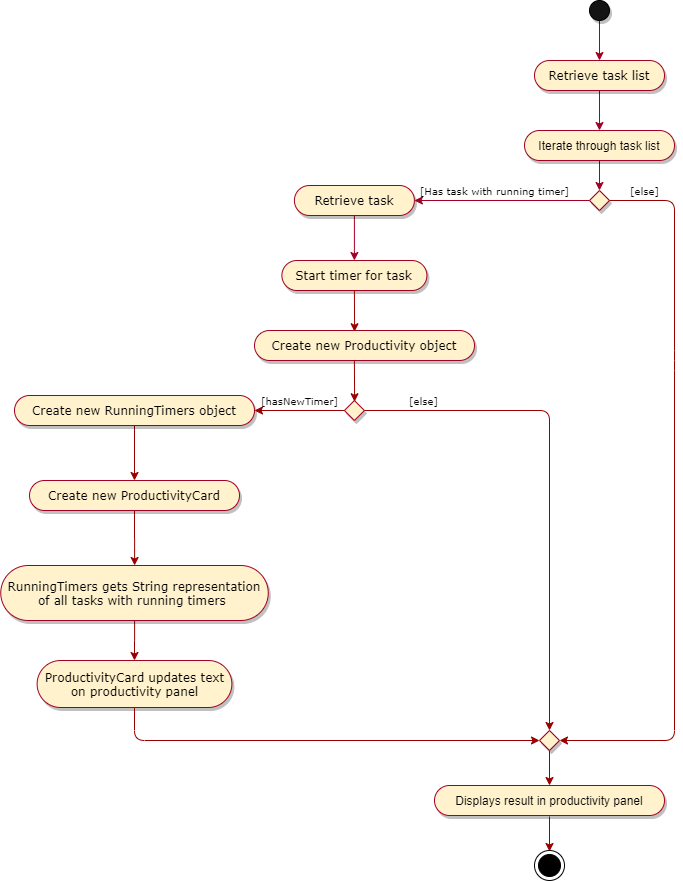

The diagram above was exported from draw.io. Its source (the exported page's mxGraphModel, read from the mxfile embedded in the PNG):
<mxGraphModel dx="1992" dy="512" grid="1" gridSize="10" guides="1" tooltips="1" connect="1" arrows="1" fold="1" page="1" pageScale="1" pageWidth="827" pageHeight="1169" math="0" shadow="0">
  <root>
    <mxCell id="0" />
    <mxCell id="1" parent="0" />
    <mxCell id="Oy0c-lYQoJ4utgU8fDNL-39" value="" style="edgeStyle=orthogonalEdgeStyle;rounded=0;orthogonalLoop=1;jettySize=auto;html=1;startArrow=none;startFill=0;endArrow=classic;endFill=1;strokeColor=#A20025;" parent="1" source="Oy0c-lYQoJ4utgU8fDNL-40" target="Oy0c-lYQoJ4utgU8fDNL-47" edge="1">
      <mxGeometry relative="1" as="geometry" />
    </mxCell>
    <mxCell id="Oy0c-lYQoJ4utgU8fDNL-40" value="" style="ellipse;whiteSpace=wrap;html=1;aspect=fixed;fillColor=#141414;shadow=1;" parent="1" vertex="1">
      <mxGeometry x="525" y="50" width="20" height="20" as="geometry" />
    </mxCell>
    <mxCell id="Oy0c-lYQoJ4utgU8fDNL-41" value="" style="edgeStyle=orthogonalEdgeStyle;rounded=0;orthogonalLoop=1;jettySize=auto;html=1;startArrow=none;startFill=0;endArrow=classic;endFill=1;strokeColor=#A20025;fontFamily=Verdana;" parent="1" source="Oy0c-lYQoJ4utgU8fDNL-42" target="Oy0c-lYQoJ4utgU8fDNL-45" edge="1">
      <mxGeometry relative="1" as="geometry" />
    </mxCell>
    <mxCell id="Oy0c-lYQoJ4utgU8fDNL-42" value="Iterate through task list" style="whiteSpace=wrap;html=1;rounded=1;arcSize=50;align=center;verticalAlign=middle;strokeWidth=1;autosize=1;spacing=4;treeFolding=1;treeMoving=1;newEdgeStyle={&quot;edgeStyle&quot;:&quot;entityRelationEdgeStyle&quot;,&quot;startArrow&quot;:&quot;none&quot;,&quot;endArrow&quot;:&quot;none&quot;,&quot;segment&quot;:10,&quot;curved&quot;:1};shadow=1;fillColor=#fff2cc;strokeColor=#A20025;" parent="1" vertex="1">
      <mxGeometry x="460" y="180" width="150" height="30" as="geometry" />
    </mxCell>
    <mxCell id="Oy0c-lYQoJ4utgU8fDNL-43" value="" style="edgeStyle=orthogonalEdgeStyle;rounded=0;orthogonalLoop=1;jettySize=auto;html=1;startArrow=none;startFill=0;endArrow=classic;endFill=1;strokeColor=#A20025;fontFamily=Verdana;exitX=0.25;exitY=0.5;exitDx=0;exitDy=0;exitPerimeter=0;" parent="1" source="Oy0c-lYQoJ4utgU8fDNL-45" target="Oy0c-lYQoJ4utgU8fDNL-49" edge="1">
      <mxGeometry relative="1" as="geometry">
        <mxPoint x="519.9" y="250" as="sourcePoint" />
      </mxGeometry>
    </mxCell>
    <mxCell id="Oy0c-lYQoJ4utgU8fDNL-45" value="" style="rhombus;whiteSpace=wrap;html=1;shadow=1;strokeColor=#A20025;fillColor=#fff2cc;" parent="1" vertex="1">
      <mxGeometry x="525" y="240" width="20" height="20" as="geometry" />
    </mxCell>
    <mxCell id="Oy0c-lYQoJ4utgU8fDNL-46" value="" style="edgeStyle=orthogonalEdgeStyle;rounded=0;orthogonalLoop=1;jettySize=auto;html=1;startArrow=none;startFill=0;endArrow=classic;endFill=1;strokeColor=#A20025;" parent="1" source="Oy0c-lYQoJ4utgU8fDNL-47" target="Oy0c-lYQoJ4utgU8fDNL-42" edge="1">
      <mxGeometry relative="1" as="geometry" />
    </mxCell>
    <mxCell id="Oy0c-lYQoJ4utgU8fDNL-47" value="Retrieve task list" style="whiteSpace=wrap;rounded=1;arcSize=50;align=center;verticalAlign=middle;strokeWidth=1;autosize=1;spacing=4;treeFolding=1;treeMoving=1;newEdgeStyle={&quot;edgeStyle&quot;:&quot;entityRelationEdgeStyle&quot;,&quot;startArrow&quot;:&quot;none&quot;,&quot;endArrow&quot;:&quot;none&quot;,&quot;segment&quot;:10,&quot;curved&quot;:1};shadow=1;fillColor=#fff2cc;strokeColor=#A20025;horizontal=1;fontFamily=Verdana;" parent="1" vertex="1">
      <mxGeometry x="470" y="110" width="130" height="30" as="geometry" />
    </mxCell>
    <mxCell id="Oy0c-lYQoJ4utgU8fDNL-48" style="edgeStyle=orthogonalEdgeStyle;rounded=0;orthogonalLoop=1;jettySize=auto;html=1;exitX=0.5;exitY=1;exitDx=0;exitDy=0;startArrow=none;startFill=0;endArrow=classic;endFill=1;strokeColor=#A20025;fontFamily=Verdana;" parent="1" source="Oy0c-lYQoJ4utgU8fDNL-49" edge="1">
      <mxGeometry relative="1" as="geometry">
        <mxPoint x="289.9" y="310" as="targetPoint" />
        <Array as="points">
          <mxPoint x="289.9" y="300" />
        </Array>
      </mxGeometry>
    </mxCell>
    <mxCell id="Oy0c-lYQoJ4utgU8fDNL-49" value="Retrieve task" style="whiteSpace=wrap;html=1;rounded=1;arcSize=50;align=center;verticalAlign=middle;strokeWidth=1;autosize=1;spacing=4;treeFolding=1;treeMoving=1;newEdgeStyle={&quot;edgeStyle&quot;:&quot;entityRelationEdgeStyle&quot;,&quot;startArrow&quot;:&quot;none&quot;,&quot;endArrow&quot;:&quot;none&quot;,&quot;segment&quot;:10,&quot;curved&quot;:1};shadow=1;fillColor=#fff2cc;strokeColor=#A20025;fontFamily=Verdana;" parent="1" vertex="1">
      <mxGeometry x="229.9" y="235" width="120" height="30" as="geometry" />
    </mxCell>
    <mxCell id="Oy0c-lYQoJ4utgU8fDNL-50" value="&lt;span style=&quot;font-size: 10px&quot;&gt;[Has task with running timer]&lt;/span&gt;" style="text;html=1;align=center;verticalAlign=middle;resizable=0;points=[];autosize=1;fontFamily=Verdana;" parent="1" vertex="1">
      <mxGeometry x="349.9" y="230" width="160" height="20" as="geometry" />
    </mxCell>
    <mxCell id="Oy0c-lYQoJ4utgU8fDNL-53" value="Displays result in productivity panel" style="whiteSpace=wrap;html=1;rounded=1;arcSize=50;align=center;verticalAlign=middle;strokeWidth=1;autosize=1;spacing=4;treeFolding=1;treeMoving=1;newEdgeStyle={&quot;edgeStyle&quot;:&quot;entityRelationEdgeStyle&quot;,&quot;startArrow&quot;:&quot;none&quot;,&quot;endArrow&quot;:&quot;none&quot;,&quot;segment&quot;:10,&quot;curved&quot;:1};shadow=1;fillColor=#fff2cc;strokeColor=#A20025;" parent="1" vertex="1">
      <mxGeometry x="370" y="835" width="230" height="30" as="geometry" />
    </mxCell>
    <mxCell id="Oy0c-lYQoJ4utgU8fDNL-55" value="&lt;font style=&quot;font-size: 10px&quot;&gt;[else]&lt;/font&gt;" style="text;html=1;align=center;verticalAlign=middle;resizable=0;points=[];autosize=1;fontFamily=Verdana;" parent="1" vertex="1">
      <mxGeometry x="560" y="230" width="40" height="20" as="geometry" />
    </mxCell>
    <mxCell id="Oy0c-lYQoJ4utgU8fDNL-61" value="Start timer for task" style="whiteSpace=wrap;html=1;rounded=1;arcSize=50;align=center;verticalAlign=middle;strokeWidth=1;autosize=1;spacing=4;treeFolding=1;treeMoving=1;newEdgeStyle={&quot;edgeStyle&quot;:&quot;entityRelationEdgeStyle&quot;,&quot;startArrow&quot;:&quot;none&quot;,&quot;endArrow&quot;:&quot;none&quot;,&quot;segment&quot;:10,&quot;curved&quot;:1};shadow=1;fillColor=#fff2cc;strokeColor=#A20025;fontFamily=Verdana;" parent="1" vertex="1">
      <mxGeometry x="217.4" y="310" width="145" height="30" as="geometry" />
    </mxCell>
    <mxCell id="Oy0c-lYQoJ4utgU8fDNL-64" value="" style="rhombus;whiteSpace=wrap;html=1;shadow=1;strokeColor=#A20025;fillColor=#fff2cc;" parent="1" vertex="1">
      <mxGeometry x="475" y="780" width="20" height="20" as="geometry" />
    </mxCell>
    <mxCell id="Oy0c-lYQoJ4utgU8fDNL-65" value="" style="endArrow=classic;html=1;strokeColor=#990000;entryX=0.5;entryY=0;entryDx=0;entryDy=0;exitX=0.5;exitY=1;exitDx=0;exitDy=0;" parent="1" source="Oy0c-lYQoJ4utgU8fDNL-64" target="Oy0c-lYQoJ4utgU8fDNL-53" edge="1">
      <mxGeometry width="50" height="50" relative="1" as="geometry">
        <mxPoint x="361" y="840" as="sourcePoint" />
        <mxPoint x="411" y="790" as="targetPoint" />
      </mxGeometry>
    </mxCell>
    <mxCell id="Oy0c-lYQoJ4utgU8fDNL-75" value="" style="endArrow=classic;html=1;strokeColor=#990000;entryX=0.5;entryY=0;entryDx=0;entryDy=0;exitX=0.5;exitY=1;exitDx=0;exitDy=0;" parent="1" edge="1">
      <mxGeometry width="50" height="50" relative="1" as="geometry">
        <mxPoint x="485" y="866" as="sourcePoint" />
        <mxPoint x="485" y="901" as="targetPoint" />
      </mxGeometry>
    </mxCell>
    <mxCell id="Oy0c-lYQoJ4utgU8fDNL-77" value="Create new Productivity object" style="whiteSpace=wrap;html=1;rounded=1;arcSize=50;align=center;verticalAlign=middle;strokeWidth=1;autosize=1;spacing=4;treeFolding=1;treeMoving=1;newEdgeStyle={&quot;edgeStyle&quot;:&quot;entityRelationEdgeStyle&quot;,&quot;startArrow&quot;:&quot;none&quot;,&quot;endArrow&quot;:&quot;none&quot;,&quot;segment&quot;:10,&quot;curved&quot;:1};shadow=1;fillColor=#fff2cc;strokeColor=#A20025;fontFamily=Verdana;" parent="1" vertex="1">
      <mxGeometry x="190" y="380" width="220" height="30" as="geometry" />
    </mxCell>
    <mxCell id="Oy0c-lYQoJ4utgU8fDNL-80" value="" style="endArrow=classic;html=1;exitX=0.5;exitY=1;exitDx=0;exitDy=0;entryX=0.455;entryY=0.041;entryDx=0;entryDy=0;entryPerimeter=0;strokeColor=#990000;" parent="1" source="Oy0c-lYQoJ4utgU8fDNL-61" target="Oy0c-lYQoJ4utgU8fDNL-77" edge="1">
      <mxGeometry width="50" height="50" relative="1" as="geometry">
        <mxPoint x="364.9" y="450" as="sourcePoint" />
        <mxPoint x="290.9" y="375" as="targetPoint" />
      </mxGeometry>
    </mxCell>
    <mxCell id="zr0Nru6o8cvNEFflNvsd-1" value="" style="ellipse;html=1;shape=endState;fillColor=#000000;strokeColor=#000000;" parent="1" vertex="1">
      <mxGeometry x="470" y="900" width="30" height="30" as="geometry" />
    </mxCell>
    <mxCell id="m9OwkkD9xvv6NjTVTCLg-14" value="" style="edgeStyle=orthogonalEdgeStyle;rounded=0;orthogonalLoop=1;jettySize=auto;html=1;strokeColor=#990000;" edge="1" parent="1" source="m9OwkkD9xvv6NjTVTCLg-1" target="m9OwkkD9xvv6NjTVTCLg-13">
      <mxGeometry relative="1" as="geometry" />
    </mxCell>
    <mxCell id="m9OwkkD9xvv6NjTVTCLg-1" value="Create new ProductivityCard" style="whiteSpace=wrap;html=1;rounded=1;arcSize=50;align=center;verticalAlign=middle;strokeWidth=1;autosize=1;spacing=4;treeFolding=1;treeMoving=1;newEdgeStyle={&quot;edgeStyle&quot;:&quot;entityRelationEdgeStyle&quot;,&quot;startArrow&quot;:&quot;none&quot;,&quot;endArrow&quot;:&quot;none&quot;,&quot;segment&quot;:10,&quot;curved&quot;:1};shadow=1;fillColor=#fff2cc;strokeColor=#A20025;fontFamily=Verdana;" vertex="1" parent="1">
      <mxGeometry x="-34.99999999999999" y="530" width="210" height="30" as="geometry" />
    </mxCell>
    <mxCell id="m9OwkkD9xvv6NjTVTCLg-16" value="" style="edgeStyle=orthogonalEdgeStyle;rounded=0;orthogonalLoop=1;jettySize=auto;html=1;strokeColor=#990000;" edge="1" parent="1" source="m9OwkkD9xvv6NjTVTCLg-13" target="m9OwkkD9xvv6NjTVTCLg-15">
      <mxGeometry relative="1" as="geometry" />
    </mxCell>
    <mxCell id="m9OwkkD9xvv6NjTVTCLg-13" value="RunningTimers gets String representation of all tasks with running timers&amp;nbsp;" style="whiteSpace=wrap;html=1;rounded=1;arcSize=50;align=center;verticalAlign=middle;strokeWidth=1;autosize=1;spacing=4;treeFolding=1;treeMoving=1;newEdgeStyle={&quot;edgeStyle&quot;:&quot;entityRelationEdgeStyle&quot;,&quot;startArrow&quot;:&quot;none&quot;,&quot;endArrow&quot;:&quot;none&quot;,&quot;segment&quot;:10,&quot;curved&quot;:1};shadow=1;fillColor=#fff2cc;strokeColor=#A20025;fontFamily=Verdana;" vertex="1" parent="1">
      <mxGeometry x="-63.75" y="615" width="267.5" height="55" as="geometry" />
    </mxCell>
    <mxCell id="m9OwkkD9xvv6NjTVTCLg-15" value="ProductivityCard updates text on productivity panel" style="whiteSpace=wrap;html=1;rounded=1;arcSize=50;align=center;verticalAlign=middle;strokeWidth=1;autosize=1;spacing=4;treeFolding=1;treeMoving=1;newEdgeStyle={&quot;edgeStyle&quot;:&quot;entityRelationEdgeStyle&quot;,&quot;startArrow&quot;:&quot;none&quot;,&quot;endArrow&quot;:&quot;none&quot;,&quot;segment&quot;:10,&quot;curved&quot;:1};shadow=1;fillColor=#fff2cc;strokeColor=#A20025;fontFamily=Verdana;" vertex="1" parent="1">
      <mxGeometry x="-27.380000000000006" y="710" width="194.75" height="47" as="geometry" />
    </mxCell>
    <mxCell id="m9OwkkD9xvv6NjTVTCLg-12" value="" style="edgeStyle=orthogonalEdgeStyle;rounded=0;orthogonalLoop=1;jettySize=auto;html=1;strokeColor=#990000;" edge="1" parent="1" source="m9OwkkD9xvv6NjTVTCLg-2" target="m9OwkkD9xvv6NjTVTCLg-1">
      <mxGeometry relative="1" as="geometry" />
    </mxCell>
    <mxCell id="m9OwkkD9xvv6NjTVTCLg-2" value="Create new RunningTimers object" style="whiteSpace=wrap;html=1;rounded=1;arcSize=50;align=center;verticalAlign=middle;strokeWidth=1;autosize=1;spacing=4;treeFolding=1;treeMoving=1;newEdgeStyle={&quot;edgeStyle&quot;:&quot;entityRelationEdgeStyle&quot;,&quot;startArrow&quot;:&quot;none&quot;,&quot;endArrow&quot;:&quot;none&quot;,&quot;segment&quot;:10,&quot;curved&quot;:1};shadow=1;fillColor=#fff2cc;strokeColor=#A20025;fontFamily=Verdana;" vertex="1" parent="1">
      <mxGeometry x="-50" y="445" width="240" height="30" as="geometry" />
    </mxCell>
    <mxCell id="m9OwkkD9xvv6NjTVTCLg-4" value="" style="rhombus;whiteSpace=wrap;html=1;shadow=1;strokeColor=#A20025;fillColor=#fff2cc;" vertex="1" parent="1">
      <mxGeometry x="279.9" y="450" width="20" height="20" as="geometry" />
    </mxCell>
    <mxCell id="m9OwkkD9xvv6NjTVTCLg-5" value="" style="endArrow=classic;html=1;exitX=0.5;exitY=1;exitDx=0;exitDy=0;entryX=0.455;entryY=0.041;entryDx=0;entryDy=0;entryPerimeter=0;strokeColor=#990000;" edge="1" parent="1">
      <mxGeometry width="50" height="50" relative="1" as="geometry">
        <mxPoint x="289.9000000000001" y="410" as="sourcePoint" />
        <mxPoint x="290.0999999999999" y="451.23" as="targetPoint" />
      </mxGeometry>
    </mxCell>
    <mxCell id="m9OwkkD9xvv6NjTVTCLg-6" value="&lt;span style=&quot;font-size: 10px&quot;&gt;[hasNewTimer]&lt;/span&gt;" style="text;html=1;align=center;verticalAlign=middle;resizable=0;points=[];autosize=1;fontFamily=Verdana;" vertex="1" parent="1">
      <mxGeometry x="189.9" y="440" width="90" height="20" as="geometry" />
    </mxCell>
    <mxCell id="m9OwkkD9xvv6NjTVTCLg-7" value="" style="endArrow=classic;html=1;entryX=1;entryY=0.5;entryDx=0;entryDy=0;exitX=0;exitY=0.5;exitDx=0;exitDy=0;strokeColor=#990000;" edge="1" parent="1" source="m9OwkkD9xvv6NjTVTCLg-4" target="m9OwkkD9xvv6NjTVTCLg-2">
      <mxGeometry width="50" height="50" relative="1" as="geometry">
        <mxPoint x="390" y="400" as="sourcePoint" />
        <mxPoint x="440" y="350" as="targetPoint" />
      </mxGeometry>
    </mxCell>
    <mxCell id="m9OwkkD9xvv6NjTVTCLg-8" value="" style="endArrow=classic;html=1;strokeColor=#990000;entryX=0.5;entryY=0;entryDx=0;entryDy=0;" edge="1" parent="1" target="Oy0c-lYQoJ4utgU8fDNL-64">
      <mxGeometry width="50" height="50" relative="1" as="geometry">
        <mxPoint x="300" y="460" as="sourcePoint" />
        <mxPoint x="476" y="460" as="targetPoint" />
        <Array as="points">
          <mxPoint x="485" y="460" />
        </Array>
      </mxGeometry>
    </mxCell>
    <mxCell id="m9OwkkD9xvv6NjTVTCLg-9" value="&lt;span style=&quot;font-size: 10px&quot;&gt;[else]&lt;/span&gt;" style="text;html=1;align=center;verticalAlign=middle;resizable=0;points=[];autosize=1;fontFamily=Verdana;" vertex="1" parent="1">
      <mxGeometry x="339" y="440" width="40" height="20" as="geometry" />
    </mxCell>
    <mxCell id="m9OwkkD9xvv6NjTVTCLg-10" value="" style="endArrow=classic;html=1;strokeColor=#990000;entryX=1;entryY=0.5;entryDx=0;entryDy=0;exitX=1;exitY=0.5;exitDx=0;exitDy=0;" edge="1" parent="1" source="Oy0c-lYQoJ4utgU8fDNL-45" target="Oy0c-lYQoJ4utgU8fDNL-64">
      <mxGeometry width="50" height="50" relative="1" as="geometry">
        <mxPoint x="580" y="250" as="sourcePoint" />
        <mxPoint x="765" y="350" as="targetPoint" />
        <Array as="points">
          <mxPoint x="610" y="250" />
          <mxPoint x="610" y="410" />
          <mxPoint x="610" y="790" />
        </Array>
      </mxGeometry>
    </mxCell>
    <mxCell id="m9OwkkD9xvv6NjTVTCLg-18" value="" style="endArrow=classic;html=1;strokeColor=#990000;exitX=0.5;exitY=1;exitDx=0;exitDy=0;entryX=0;entryY=0.5;entryDx=0;entryDy=0;" edge="1" parent="1" source="m9OwkkD9xvv6NjTVTCLg-15" target="Oy0c-lYQoJ4utgU8fDNL-64">
      <mxGeometry width="50" height="50" relative="1" as="geometry">
        <mxPoint x="390" y="770" as="sourcePoint" />
        <mxPoint x="440" y="720" as="targetPoint" />
        <Array as="points">
          <mxPoint x="70" y="790" />
        </Array>
      </mxGeometry>
    </mxCell>
  </root>
</mxGraphModel>